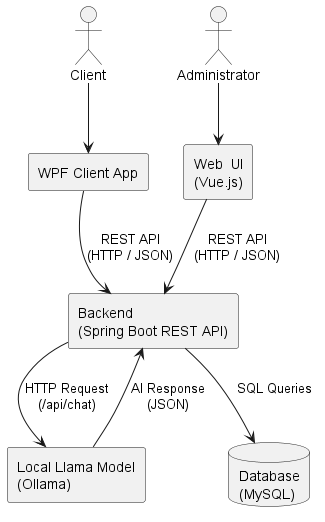

The diagram above was rendered by PlantUML. Its source (embedded in the PNG):
@startuml ComponentDiagram
skinparam componentStyle rectangle

actor "Client" as Client
actor "Administrator" as Admin

component "WPF Client App" as WPF
component "Web  UI\n(Vue.js)" as WebUI
component "Backend\n(Spring Boot REST API)" as Backend
component "Local Llama Model\n(Ollama)" as Llama
database "Database\n(MySQL)" as DB

Client --> WPF
Admin --> WebUI

WPF --> Backend : REST API\n(HTTP / JSON)
WebUI --> Backend : REST API\n(HTTP / JSON)

Backend --> DB : SQL Queries\n

Backend --> Llama : HTTP Request\n(/api/chat)
Llama --> Backend : AI Response\n(JSON)

@enduml